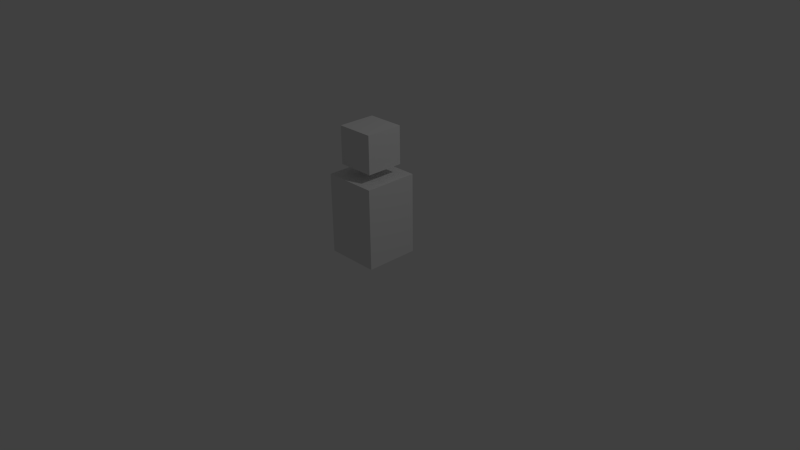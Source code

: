 # Source: pedestal.blend  (saved by Blender 2.76.0; exported with 4.5.12 LTS)
import bpy
from mathutils import Matrix  # noqa: F401  (used for matrix-valued properties, if any)

bpy.ops.wm.read_factory_settings(use_empty=True)
scene = bpy.context.scene
scene.name = 'Scene'

# ---- collections
col_collection_1 = bpy.data.collections.new('Collection 1'); scene.collection.children.link(col_collection_1)

# ---- materials (node trees are filled in below, after node groups)
mat_material = bpy.data.materials.new('Material')
mat_material.alpha_threshold = 0.0
mat_material.use_transparent_shadow = False
mat_material.roughness = 0.5
mat_material.line_color = (0.0, 0.0, 0.0, 1.0)

# ---- material node trees

# ---- world
world_world = bpy.data.worlds.new('World'); scene.world = world_world
world_world.color = (0.05088, 0.05088, 0.05088)
world_world.use_sun_shadow = False
world_world.sun_shadow_jitter_overblur = 0.0
world_world.cycles.sampling_method = 'MANUAL'
world_world.cycles.sample_map_resolution = 256

# ---- cameras
cam_camera = bpy.data.cameras.new('Camera')
cam_camera.clip_end = 100.0
cam_camera.lens = 35.0
cam_camera.sensor_width = 32.0
cam_camera.sensor_height = 18.0
cam_camera.ortho_scale = 7.314
cam_camera.dof.focus_distance = 0.0
cam_camera.dof.aperture_fstop = 128.0

# ---- lights
light_lamp = bpy.data.lights.new('Lamp', 'POINT')
light_lamp.transmission_factor = 0.0
light_lamp.cutoff_distance = 30.0
light_lamp.energy = 100.0
light_lamp.shadow_buffer_clip_start = 1.001
light_lamp.shadow_soft_size = 0.1
light_lamp.shadow_maximum_resolution = 0.006
light_lamp.use_absolute_resolution = True
light_lamp.cycles.use_multiple_importance_sampling = False

# ---- meshes
me_cube_001 = bpy.data.meshes.new('Cube.001')
me_cube_001.from_pydata([(-1.0, -1.0, -1.0), (-1.0, -1.0, 1.0), (-1.0, 1.0, -1.0), (-1.0, 1.0, 1.0), (1.0, -1.0, -1.0), (1.0, -1.0, 1.0), (1.0, 1.0, -1.0), (1.0, 1.0, 1.0)], [], [(1, 3, 2, 0), (3, 7, 6, 2), (7, 5, 4, 6), (5, 1, 0, 4), (0, 2, 6, 4), (5, 7, 3, 1)])
_ca = me_cube_001.color_attributes.new('Col', 'BYTE_COLOR', 'CORNER')
_ca.data.foreach_set('color', [0.0, 0.855, 0.0, 1.0, 0.0, 0.855, 0.0, 1.0, 0.0, 0.855, 0.0, 1.0, 0.0, 0.855, 0.0, 1.0, 0.0, 0.006995, 1.0, 1.0, 0.0, 0.006995, 1.0, 1.0, 0.0, 0.006995, 1.0, 1.0, 0.0, 0.006995, 1.0, 1.0, 0.855, 0.855, 0.0, 1.0, 0.855, 0.855, 0.0, 1.0, 0.855, 0.855, 0.0, 1.0, 0.855, 0.855, 0.0, 1.0, 0.0, 0.855, 0.855, 1.0, 0.0, 0.855, 0.855, 1.0, 0.0, 0.855, 0.855, 1.0, 0.0, 0.855, 0.855, 1.0, 0.855, 0.0, 0.855, 1.0, 0.855, 0.0, 0.855, 1.0, 0.855, 0.0, 0.855, 1.0, 0.855, 0.0, 0.855, 1.0, 1.0, 0.006995, 0.008568, 1.0, 1.0, 0.006995, 0.008568, 1.0, 1.0, 0.006995, 0.008568, 1.0, 1.0, 0.006995, 0.008568, 1.0])
me_cube_001.use_remesh_preserve_volume = False
me_cube_001.use_remesh_preserve_attributes = False
me_cube_001.use_mirror_vertex_groups = False
me_cube_001.use_paint_bone_selection = False
me_cube_001.use_paint_mask = True
me_cube_001.update()
me_cube = bpy.data.meshes.new('Cube')
me_cube.from_pydata([(1.0, 1.0, -1.0), (1.0, -1.0, -1.0), (-1.0, -1.0, -1.0), (-1.0, 1.0, -1.0), (1.0, 1.0, 1.0), (1.0, -1.0, 1.0), (-1.0, -1.0, 1.0), (-1.0, 1.0, 1.0)], [], [(1, 2, 3), (7, 6, 5), (4, 5, 1), (5, 6, 2), (2, 6, 7), (0, 3, 7), (0, 1, 3), (4, 7, 5), (0, 4, 1), (1, 5, 2), (3, 2, 7), (4, 0, 7)])
_ca = me_cube.color_attributes.new('Col', 'BYTE_COLOR', 'CORNER')
_ca.data.foreach_set('color', [0.305, 0.305, 0.305, 1.0, 0.305, 0.305, 0.305, 1.0, 0.305, 0.305, 0.305, 1.0, 0.305, 0.305, 0.305, 1.0, 0.305, 0.305, 0.305, 1.0, 0.305, 0.305, 0.305, 1.0, 0.305, 0.305, 0.305, 1.0, 0.4564, 0.4564, 0.4564, 1.0, 0.305, 0.305, 0.305, 1.0, 0.305, 0.305, 0.305, 1.0, 0.305, 0.305, 0.305, 1.0, 0.305, 0.305, 0.305, 1.0, 0.305, 0.305, 0.305, 1.0, 0.305, 0.305, 0.305, 1.0, 0.305, 0.305, 0.305, 1.0, 0.305, 0.305, 0.305, 1.0, 0.305, 0.305, 0.305, 1.0, 0.305, 0.305, 0.305, 1.0, 0.305, 0.305, 0.305, 1.0, 0.305, 0.305, 0.305, 1.0, 0.305, 0.305, 0.305, 1.0, 0.305, 0.305, 0.305, 1.0, 0.305, 0.305, 0.305, 1.0, 0.305, 0.305, 0.305, 1.0, 0.305, 0.305, 0.305, 1.0, 0.305, 0.305, 0.305, 1.0, 0.305, 0.305, 0.305, 1.0, 0.305, 0.305, 0.305, 1.0, 0.305, 0.305, 0.305, 1.0, 0.305, 0.305, 0.305, 1.0, 0.3185, 0.3185, 0.3185, 1.0, 0.305, 0.305, 0.305, 1.0, 0.305, 0.305, 0.305, 1.0, 0.305, 0.305, 0.305, 1.0, 0.305, 0.305, 0.305, 1.0, 0.305, 0.305, 0.305, 1.0])
me_cube.materials.append(mat_material)
me_cube.use_remesh_preserve_volume = False
me_cube.use_remesh_preserve_attributes = False
me_cube.use_mirror_vertex_groups = False
me_cube.update()

# ---- objects
ob_cube_001 = bpy.data.objects.new('Cube.001', me_cube_001)
ob_cube = bpy.data.objects.new('Cube', me_cube)
ob_lamp = bpy.data.objects.new('Lamp', light_lamp)
ob_camera = bpy.data.objects.new('Camera', cam_camera)

# ---- transforms, parenting, visibility, modifiers, constraints
ob_cube_001.location = (0.0, 0.0, 1.5)
ob_cube_001.scale = (0.25, 0.25, 0.25)
ob_cube_001.lineart.crease_threshold = 0.0
ob_cube.location = (0.0, 0.0, 0.584)
ob_cube.scale = (0.3563, 0.3563, 0.5345)
ob_cube.lock_rotations_4d = False
ob_cube.empty_display_type = 'ARROWS'
ob_cube.lineart.crease_threshold = 0.0
ob_lamp.location = (4.076, 1.005, 5.904)
ob_lamp.rotation_euler = (0.6503, 0.05522, 1.866)
ob_lamp.lock_rotations_4d = False
ob_lamp.empty_display_type = 'ARROWS'
ob_lamp.color = (0.0, 0.0, 0.0, 0.0)
ob_lamp.lineart.crease_threshold = 0.0
ob_camera.location = (7.481, -6.508, 5.344)
ob_camera.rotation_euler = (1.109, 0.01082, 0.8149)
ob_camera.lock_rotations_4d = False
ob_camera.empty_display_type = 'ARROWS'
ob_camera.color = (0.0, 0.0, 0.0, 0.0)
ob_camera.display_type = 'WIRE'
ob_camera.lineart.crease_threshold = 0.0

# ---- collection membership
col_collection_1.objects.link(ob_cube_001)
col_collection_1.objects.link(ob_cube)
col_collection_1.objects.link(ob_lamp)
col_collection_1.objects.link(ob_camera)

# ---- scene / render settings (as saved in the file)
scene.camera = ob_camera
scene.frame_start = 1; scene.frame_end = 250; scene.frame_set(1)
scene.render.engine = 'BLENDER_EEVEE_NEXT'
scene.render.resolution_percentage = 50
scene.render.dither_intensity = 0.0
scene.cycles.use_denoising = False
scene.cycles.samples = 10
scene.cycles.sampling_pattern = 'TABULATED_SOBOL'
scene.cycles.light_sampling_threshold = 0.0
scene.cycles.use_adaptive_sampling = False
scene.cycles.use_light_tree = False
scene.cycles.blur_glossy = 0.0
scene.cycles.pixel_filter_type = 'GAUSSIAN'
scene.cycles.sample_clamp_indirect = 0.0
scene.view_settings.view_transform = 'Standard'
bpy.context.view_layer.update()
